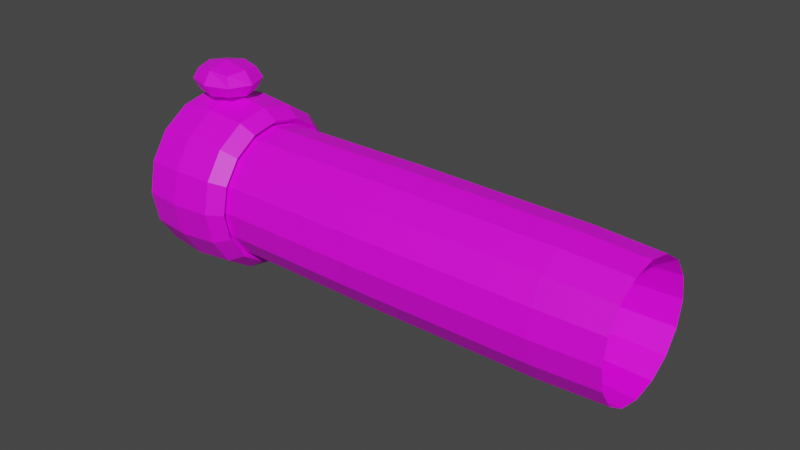 # Source: Canon.blend  (saved by Blender 3.4.6; exported with 4.5.12 LTS)
import bpy
from mathutils import Matrix  # noqa: F401  (used for matrix-valued properties, if any)

bpy.ops.wm.read_factory_settings(use_empty=True)
scene = bpy.context.scene
scene.name = 'Scene'

# ---- collections
col_modelo = bpy.data.collections.new('Modelo'); scene.collection.children.link(col_modelo)

# ---- images (referenced by path relative to the original .blend; pixels are not part of the script)
import os
ASSET_DIR = os.environ.get("B2B_ASSET_DIR", "")  # directory of the original .blend (textures are referenced by path, not embedded)
HERE = os.path.dirname(os.path.abspath(__file__))  # packed textures are extracted next to this script under _unpacked/

def load_image(name, relpath, width, height, colorspace="sRGB"):
    """Load a texture the original file referenced (path relative to the .blend, or extracted next to this script)."""
    p = next((c for c in (os.path.join(HERE, relpath), os.path.join(ASSET_DIR, relpath)) if relpath and os.path.exists(c)), "")
    if p:
        img = bpy.data.images.load(p, check_existing=True)
        img.name = name
    else:  # same state as the original file: an image datablock whose file is absent (Cycles renders it pink)
        img = bpy.data.images.new(name, width, height)
        img.source = "FILE"
        img.filepath = "//" + (relpath or name)
    img.colorspace_settings.name = colorspace
    return img
img_basecolor_png = load_image('BaseColor.png', 'BaseColor.png', 1024, 1024, 'sRGB')

# ---- materials (node trees are filled in below, after node groups)
mat_material = bpy.data.materials.new('Material')
mat_material.use_transparent_shadow = False

# ---- material node trees
mat_material.use_nodes = True; mat_material.node_tree.nodes.clear()
_N = mat_material.node_tree.nodes; _L = mat_material.node_tree.links
n0 = _N.new('ShaderNodeBsdfPrincipled'); n0.name = 'BSDF Principista'; n0.location = (10, 300)
n0.distribution = 'GGX'
n0.subsurface_method = 'RANDOM_WALK_SKIN'
n0.inputs[3].default_value = 1.45
n0.inputs[27].default_value = (0.0, 0.0, 0.0, 1.0)
n0.inputs[28].default_value = 1.0
n1 = _N.new('ShaderNodeOutputMaterial'); n1.name = 'Material'; n1.location = (300, 300)
n2 = _N.new('ShaderNodeTexImage'); n2.name = 'Imagen'; n2.location = (-245, 439)
n2.image = img_basecolor_png
_L.new(n0.outputs[0], n1.inputs[0])
_L.new(n2.outputs[0], n0.inputs[0])
n1.is_active_output = True

# ---- world
world_world = bpy.data.worlds.new('World'); scene.world = world_world
world_world.use_nodes = True; world_world.node_tree.nodes.clear()
_N = world_world.node_tree.nodes; _L = world_world.node_tree.links
n0 = _N.new('ShaderNodeOutputWorld'); n0.name = 'World Output'; n0.location = (300, 300)
n1 = _N.new('ShaderNodeBackground'); n1.name = 'Background'; n1.location = (10, 300)
n1.inputs[0].default_value = (0.05088, 0.05088, 0.05088, 1.0)
_L.new(n1.outputs[0], n0.inputs[0])
n0.is_active_output = True
world_world.color = (0.05088, 0.05088, 0.05088)
world_world.use_sun_shadow = False
world_world.sun_shadow_jitter_overblur = 0.0

# ---- meshes
me_cilindro_001 = bpy.data.meshes.new('Cilindro.001')
me_cilindro_001.from_pydata([(0.23, -2.067, 0.5068), (0.2848, -2.067, 0.4841), (0.3075, -2.067, 0.4293), (0.2848, -2.067, 0.3745), (0.23, -2.067, 0.3518), (0.1752, -2.067, 0.3745), (0.1525, -2.067, 0.4293), (0.1752, -2.067, 0.4841), (0.23, -1.442, 0.5191), (0.2936, -1.442, 0.4928), (0.3199, -1.442, 0.4293), (0.2936, -1.442, 0.3657), (0.23, -1.442, 0.3394), (0.1665, -1.442, 0.3657), (0.1401, -1.442, 0.4293), (0.1665, -1.442, 0.4928), (0.23, -1.442, 0.5068), (0.2848, -1.442, 0.4841), (0.3075, -1.442, 0.4293), (0.2848, -1.442, 0.3745), (0.23, -1.442, 0.3518), (0.1752, -1.442, 0.3745), (0.1525, -1.442, 0.4293), (0.1752, -1.442, 0.4841), (0.2936, -2.067, 0.4928), (0.23, -2.067, 0.5191), (0.3199, -2.067, 0.4293), (0.2936, -2.067, 0.3657), (0.23, -2.067, 0.3394), (0.1665, -2.067, 0.3657), (0.1401, -2.067, 0.4293), (0.1665, -2.067, 0.4928), (0.23, -2.059, 0.5048), (0.2834, -2.059, 0.4827), (0.3055, -2.059, 0.4293), (0.2834, -2.059, 0.3759), (0.23, -2.059, 0.3538), (0.1766, -2.059, 0.3759), (0.1545, -2.059, 0.4293), (0.1766, -2.059, 0.4827), (0.23, -1.934, 0.5446), (0.3115, -1.934, 0.5108), (0.3453, -1.934, 0.4293), (0.3115, -1.934, 0.3478), (0.23, -1.934, 0.314), (0.1485, -1.934, 0.3478), (0.1147, -1.934, 0.4293), (0.1485, -1.934, 0.5108), (0.23, -1.935, 0.5048), (0.2834, -1.935, 0.4827), (0.3055, -1.935, 0.4293), (0.2834, -1.935, 0.3759), (0.23, -1.935, 0.3538), (0.1766, -1.935, 0.3759), (0.1545, -1.935, 0.4293), (0.1766, -1.935, 0.4827), (0.3115, -2.076, 0.5108), (0.23, -2.076, 0.5446), (0.3453, -2.076, 0.4293), (0.3115, -2.076, 0.3478), (0.23, -2.076, 0.314), (0.1485, -2.076, 0.3478), (0.1147, -2.076, 0.4293), (0.1485, -2.076, 0.5108), (0.1857, -2.064, 0.5245), (0.1857, -2.064, 0.5752), (0.1857, -1.967, 0.5245), (0.1857, -1.967, 0.5752), (0.2735, -2.064, 0.5245), (0.2735, -2.064, 0.5752), (0.2735, -1.967, 0.5245), (0.2735, -1.967, 0.5752)], [], [(8, 25, 24, 9), (9, 24, 26, 10), (10, 26, 27, 11), (11, 27, 28, 12), (12, 28, 29, 13), (13, 29, 30, 14), (14, 30, 31, 15), (15, 31, 25, 8), (17, 16, 8, 9), (18, 17, 9, 10), (19, 18, 10, 11), (20, 19, 11, 12), (21, 20, 12, 13), (22, 21, 13, 14), (23, 22, 14, 15), (16, 23, 15, 8), (1, 0, 16, 17), (2, 1, 17, 18), (3, 2, 18, 19), (4, 3, 19, 20), (5, 4, 20, 21), (6, 5, 21, 22), (7, 6, 22, 23), (0, 7, 23, 16), (0, 1, 24, 25), (1, 2, 26, 24), (2, 3, 27, 26), (3, 4, 28, 27), (4, 5, 29, 28), (5, 6, 30, 29), (6, 7, 31, 30), (7, 0, 25, 31), (40, 57, 56, 41), (41, 56, 58, 42), (42, 58, 59, 43), (43, 59, 60, 44), (44, 60, 61, 45), (45, 61, 62, 46), (46, 62, 63, 47), (47, 63, 57, 40), (49, 48, 40, 41), (50, 49, 41, 42), (51, 50, 42, 43), (52, 51, 43, 44), (53, 52, 44, 45), (54, 53, 45, 46), (55, 54, 46, 47), (48, 55, 47, 40), (33, 32, 48, 49), (34, 33, 49, 50), (35, 34, 50, 51), (36, 35, 51, 52), (37, 36, 52, 53), (38, 37, 53, 54), (39, 38, 54, 55), (32, 39, 55, 48), (32, 33, 56, 57), (33, 34, 58, 56), (34, 35, 59, 58), (35, 36, 60, 59), (36, 37, 61, 60), (37, 38, 62, 61), (38, 39, 63, 62), (39, 32, 57, 63), (64, 65, 67, 66), (66, 67, 71, 70), (70, 71, 69, 68), (68, 69, 65, 64), (66, 70, 68, 64), (71, 67, 65, 69)])
_uv = me_cilindro_001.uv_layers.new(name='MapaUV')
_uv.uv.foreach_set('vector', [0.8544, 0.3188, 0.8929, 0.2973, 0.8929, 0.3197, 0.8505, 0.3077, 0.8505, 0.3077, 0.8929, 0.3197, 0.877, 0.3356, 0.8555, 0.2971, 0.8555, 0.2971, 0.877, 0.3356, 0.8546, 0.3356, 0.8666, 0.2932, 0.8666, 0.2932, 0.8546, 0.3356, 0.8387, 0.3198, 0.8772, 0.2983, 0.8772, 0.2983, 0.8387, 0.3198, 0.8387, 0.2973, 0.8811, 0.3093, 0.8811, 0.3093, 0.8387, 0.2973, 0.8546, 0.2815, 0.8761, 0.32, 0.8761, 0.32, 0.8546, 0.2815, 0.877, 0.2815, 0.865, 0.3239, 0.865, 0.3239, 0.877, 0.2815, 0.8929, 0.2973, 0.8544, 0.3188, 0.8527, 0.3079, 0.8561, 0.3173, 0.8544, 0.3188, 0.8505, 0.3077, 0.857, 0.2988, 0.8527, 0.3079, 0.8505, 0.3077, 0.8555, 0.2971, 0.8665, 0.2954, 0.857, 0.2988, 0.8555, 0.2971, 0.8666, 0.2932, 0.8755, 0.2998, 0.8665, 0.2954, 0.8666, 0.2932, 0.8772, 0.2983, 0.8789, 0.3092, 0.8755, 0.2998, 0.8772, 0.2983, 0.8811, 0.3093, 0.8746, 0.3183, 0.8789, 0.3092, 0.8811, 0.3093, 0.8761, 0.32, 0.8651, 0.3217, 0.8746, 0.3183, 0.8761, 0.32, 0.865, 0.3239, 0.8561, 0.3173, 0.8651, 0.3217, 0.865, 0.3239, 0.8544, 0.3188, 0.1411, 0.78, 0.1495, 0.78, 0.1495, 0.8684, 0.1411, 0.8684, 0.1327, 0.78, 0.1411, 0.78, 0.1411, 0.8684, 0.1327, 0.8684, 0.1243, 0.78, 0.1327, 0.78, 0.1327, 0.8684, 0.1243, 0.8684, 0.1159, 0.78, 0.1243, 0.78, 0.1243, 0.8684, 0.116, 0.8684, 0.1747, 0.78, 0.1831, 0.78, 0.1831, 0.8684, 0.1747, 0.8684, 0.1663, 0.78, 0.1747, 0.78, 0.1747, 0.8684, 0.1663, 0.8684, 0.1579, 0.78, 0.1663, 0.78, 0.1663, 0.8684, 0.1579, 0.8684, 0.1495, 0.78, 0.1579, 0.78, 0.1579, 0.8684, 0.1495, 0.8684, 0.8977, 0.2953, 0.8977, 0.3217, 0.8929, 0.3197, 0.8929, 0.2973, 0.8977, 0.3217, 0.879, 0.3404, 0.877, 0.3356, 0.8929, 0.3197, 0.879, 0.3404, 0.8526, 0.3404, 0.8546, 0.3356, 0.877, 0.3356, 0.8526, 0.3404, 0.8339, 0.3217, 0.8387, 0.3198, 0.8546, 0.3356, 0.8339, 0.3217, 0.8339, 0.2953, 0.8387, 0.2973, 0.8387, 0.3198, 0.8339, 0.2953, 0.8526, 0.2767, 0.8546, 0.2815, 0.8387, 0.2973, 0.8526, 0.2767, 0.879, 0.2767, 0.877, 0.2815, 0.8546, 0.2815, 0.879, 0.2767, 0.8977, 0.2953, 0.8929, 0.2973, 0.877, 0.2815, 0.1466, 0.9041, 0.1567, 0.882, 0.1736, 0.8988, 0.1508, 0.9074, 0.1508, 0.9074, 0.1736, 0.8988, 0.1736, 0.9227, 0.1514, 0.9126, 0.1514, 0.9126, 0.1736, 0.9227, 0.1567, 0.9396, 0.1481, 0.9168, 0.1481, 0.9168, 0.1567, 0.9396, 0.1328, 0.9396, 0.1429, 0.9174, 0.1429, 0.9174, 0.1328, 0.9396, 0.1159, 0.9227, 0.1387, 0.9141, 0.1387, 0.9141, 0.1159, 0.9227, 0.1159, 0.8988, 0.1381, 0.9089, 0.1381, 0.9089, 0.1159, 0.8988, 0.1328, 0.882, 0.1414, 0.9048, 0.1414, 0.9048, 0.1328, 0.882, 0.1567, 0.882, 0.1466, 0.9041, 0.1487, 0.9086, 0.146, 0.9065, 0.1466, 0.9041, 0.1508, 0.9074, 0.149, 0.912, 0.1487, 0.9086, 0.1508, 0.9074, 0.1514, 0.9126, 0.1469, 0.9147, 0.149, 0.912, 0.1514, 0.9126, 0.1481, 0.9168, 0.1435, 0.915, 0.1469, 0.9147, 0.1481, 0.9168, 0.1429, 0.9174, 0.1408, 0.9129, 0.1435, 0.915, 0.1429, 0.9174, 0.1387, 0.9141, 0.1405, 0.9095, 0.1408, 0.9129, 0.1387, 0.9141, 0.1381, 0.9089, 0.1426, 0.9068, 0.1405, 0.9095, 0.1381, 0.9089, 0.1414, 0.9048, 0.146, 0.9065, 0.1426, 0.9068, 0.1414, 0.9048, 0.1466, 0.9041, 0.4422, 0.6452, 0.4413, 0.6353, 0.4597, 0.6355, 0.4603, 0.6422, 0.4451, 0.6546, 0.4422, 0.6452, 0.4603, 0.6422, 0.462, 0.6487, 0.4501, 0.6628, 0.4451, 0.6546, 0.462, 0.6487, 0.4648, 0.6547, 0.4565, 0.6684, 0.4501, 0.6628, 0.4648, 0.6547, 0.4682, 0.6601, 0.4489, 0.6079, 0.4543, 0.602, 0.4682, 0.6095, 0.4647, 0.6161, 0.4448, 0.6161, 0.4489, 0.6079, 0.4647, 0.6161, 0.462, 0.6223, 0.4422, 0.6254, 0.4448, 0.6161, 0.462, 0.6223, 0.4603, 0.6288, 0.4413, 0.6353, 0.4422, 0.6254, 0.4603, 0.6288, 0.4597, 0.6355, 0.4413, 0.6353, 0.4422, 0.6452, 0.4359, 0.6458, 0.435, 0.6347, 0.4422, 0.6452, 0.4451, 0.6546, 0.4391, 0.6567, 0.4359, 0.6458, 0.4451, 0.6546, 0.4501, 0.6628, 0.445, 0.6668, 0.4391, 0.6567, 0.4501, 0.6628, 0.4565, 0.6684, 0.4548, 0.6742, 0.445, 0.6668, 0.4543, 0.602, 0.4489, 0.6079, 0.4449, 0.6042, 0.4525, 0.5978, 0.4489, 0.6079, 0.4448, 0.6161, 0.4396, 0.6133, 0.4449, 0.6042, 0.4448, 0.6161, 0.4422, 0.6254, 0.4362, 0.6236, 0.4396, 0.6133, 0.4422, 0.6254, 0.4413, 0.6353, 0.435, 0.6347, 0.4362, 0.6236, 0.4735, 0.4321, 0.4727, 0.4321, 0.4727, 0.4313, 0.4735, 0.4313, 0.4735, 0.4313, 0.4727, 0.4313, 0.4727, 0.4305, 0.4735, 0.4305, 0.4735, 0.4305, 0.4727, 0.4305, 0.4727, 0.4296, 0.4735, 0.4296, 0.4735, 0.4296, 0.4727, 0.4296, 0.4727, 0.4288, 0.4735, 0.4288, 0.4743, 0.4305, 0.4735, 0.4305, 0.4735, 0.4296, 0.4743, 0.4296, 0.4727, 0.4305, 0.4719, 0.4305, 0.4719, 0.4296, 0.4727, 0.4296])
me_cilindro_001.materials.append(mat_material)
me_cilindro_001.use_paint_bone_selection = False
me_cilindro_001.use_paint_mask = True
me_cilindro_001.update()

# ---- objects
ob_character = bpy.data.objects.new('Character', me_cilindro_001)

# ---- transforms, parenting, visibility, modifiers, constraints
ob_character.location = (0.001669, 0.0, 2.776)
ob_character.rotation_euler = (0.0, -0.0, -1.571)
_m = ob_character.modifiers.new('Subdivisión', 'SUBSURF')
_m.levels = 4
_m.render_levels = 1

# ---- collection membership
col_modelo.objects.link(ob_character)

# ---- scene / render settings (as saved in the file)
scene.frame_start = 0; scene.frame_end = 196; scene.frame_set(201)
scene.render.engine = 'BLENDER_EEVEE_NEXT'
scene.cycles.sampling_pattern = 'TABULATED_SOBOL'
scene.cycles.use_light_tree = False
scene.view_settings.view_transform = 'Filmic'
bpy.context.view_layer.update()

# ---- added for rendering (the .blend has no active camera and no usable light): camera, sun
cam_auto = bpy.data.cameras.new('AutoCamera')
cam_auto.lens = 50.0
cam_auto.sensor_width = 36.0
cam_auto.clip_end = 1000.0
ob_auto_camera = bpy.data.objects.new('AutoCamera', cam_auto)
scene.collection.objects.link(ob_auto_camera)
ob_auto_camera.location = (-1.08775, -1.03315, 3.75573)
ob_auto_camera.rotation_euler = (1.09748, -7.21219e-08, 0.694738)
scene.camera = ob_auto_camera
light_auto_sun = bpy.data.lights.new('AutoSun', 'SUN')
light_auto_sun.energy = 3.0
light_auto_sun.angle = 0.0523599
ob_auto_sun = bpy.data.objects.new('AutoSun', light_auto_sun)
scene.collection.objects.link(ob_auto_sun)
ob_auto_sun.rotation_euler = (0.872665, 0.174533, 0.523599)
bpy.context.view_layer.update()
